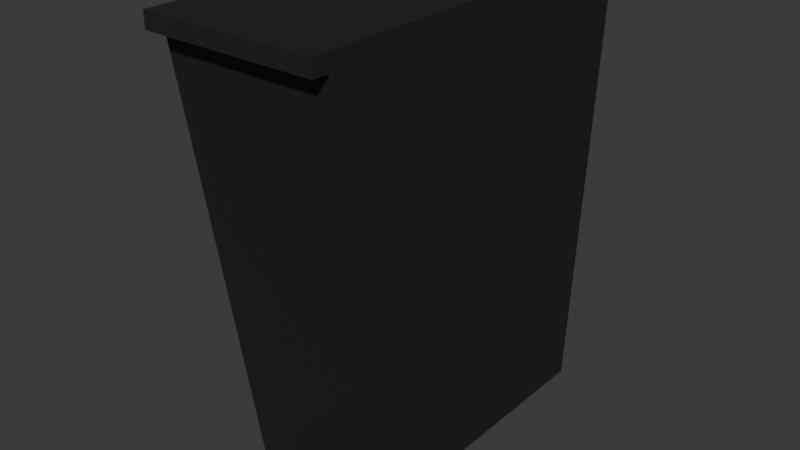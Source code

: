 # Source: bin.blend  (saved by Blender 5.0.119; exported with 4.5.12 LTS)
import bpy
from mathutils import Matrix  # noqa: F401  (used for matrix-valued properties, if any)

bpy.ops.wm.read_factory_settings(use_empty=True)
scene = bpy.context.scene
scene.name = 'Scene'

# ---- collections
col_collection = bpy.data.collections.new('Collection'); scene.collection.children.link(col_collection)

# ---- materials (node trees are filled in below, after node groups)
mat_material = bpy.data.materials.new('Material')
mat_material.alpha_threshold = 0.0
mat_material.use_backface_culling_lightprobe_volume = False
mat_material.roughness = 0.5
mat_material.line_color = (0.0, 0.0, 0.0, 1.0)

# ---- material node trees
mat_material.use_nodes = True; mat_material.node_tree.nodes.clear()
_N = mat_material.node_tree.nodes; _L = mat_material.node_tree.links
n0 = _N.new('ShaderNodeOutputMaterial'); n0.name = 'Material Output'; n0.location = (200, 100)
n1 = _N.new('ShaderNodeBsdfPrincipled'); n1.name = 'Principled BSDF'; n1.location = (-200, 100)
n1.inputs[0].default_value = (0.01727, 0.01727, 0.01727, 1.0)
_L.new(n1.outputs[0], n0.inputs[0])
n0.is_active_output = True

# ---- world
world_world = bpy.data.worlds.new('World'); scene.world = world_world
world_world.use_nodes = True; world_world.node_tree.nodes.clear()
_N = world_world.node_tree.nodes; _L = world_world.node_tree.links
n0 = _N.new('ShaderNodeOutputWorld'); n0.name = 'World Output'; n0.location = (200, 100)
n1 = _N.new('ShaderNodeBackground'); n1.name = 'Background'; n1.location = (-200, 100)
n1.inputs[0].default_value = (0.05088, 0.05088, 0.05088, 1.0)
_L.new(n1.outputs[0], n0.inputs[0])
n0.is_active_output = True
world_world.color = (0.05088, 0.05088, 0.05088)
world_world.sun_shadow_jitter_overblur = 0.0

# ---- meshes
me_cube_001 = bpy.data.meshes.new('Cube.001')
me_cube_001.from_pydata([(-1.0, -1.0, 0.0), (-1.219, -1.395, 2.0), (-1.0, 1.0, 0.0), (-1.219, 1.043, 2.0), (1.0, -1.0, 0.0), (1.219, -1.395, 2.0), (1.0, 1.0, 0.0), (1.219, 1.043, 2.0), (-1.219, -1.395, 2.072), (-1.219, 1.043, 2.072), (1.219, 1.043, 2.072), (1.219, -1.395, 2.072), (1.219, -1.509, 2.0), (-1.219, -1.509, 2.0), (1.219, -1.509, 2.072), (-1.219, -1.509, 2.072)], [], [(0, 1, 3, 2), (2, 3, 7, 6), (6, 7, 5, 4), (4, 5, 1, 0), (2, 6, 4, 0), (10, 9, 8, 11), (7, 3, 9, 10), (13, 12, 14, 15), (11, 8, 15, 14), (1, 5, 12, 13), (5, 7, 10, 11), (3, 1, 8, 9), (5, 11, 14, 12), (8, 1, 13, 15)])
_uv = me_cube_001.uv_layers.new(name='UVMap')
_uv.uv.foreach_set('vector', [0.375, 0.0, 0.625, 0.0, 0.625, 0.25, 0.375, 0.25, 0.375, 0.25, 0.625, 0.25, 0.625, 0.5, 0.375, 0.5, 0.375, 0.5, 0.625, 0.5, 0.625, 0.75, 0.375, 0.75, 0.375, 0.75, 0.625, 0.75, 0.625, 1.0, 0.375, 1.0, 0.125, 0.5, 0.375, 0.5, 0.375, 0.75, 0.125, 0.75, 0.625, 0.5, 0.875, 0.5, 0.875, 0.75, 0.625, 0.75, 0.625, 0.5, 0.625, 0.25, 0.625, 0.25, 0.625, 0.5, 0.625, 1.0, 0.625, 0.75, 0.625, 0.75, 0.625, 1.0, 0.625, 0.75, 0.875, 0.75, 0.875, 0.75, 0.625, 0.75, 0.625, 1.0, 0.625, 0.75, 0.625, 0.75, 0.625, 1.0, 0.625, 0.75, 0.625, 0.5, 0.625, 0.5, 0.625, 0.75, 0.625, 0.25, 0.625, 0.0, 0.625, 0.0, 0.625, 0.25, 0.625, 0.75, 0.625, 0.75, 0.625, 0.75, 0.625, 0.75, 0.625, 0.0, 0.625, 0.0, 0.625, 0.0, 0.625, 0.0])
me_cube_001.materials.append(mat_material)
me_cube_001.update()
me_cube_002 = bpy.data.meshes.new('Cube.002')
me_cube_002.from_pydata([(-1.0, -1.0, -1.0), (-1.0, -1.0, 1.0), (-1.0, 1.0, -1.0), (-1.0, 1.0, 1.0), (1.0, -1.0, -1.0), (1.0, -1.0, 1.0), (1.0, 1.0, -1.0), (1.0, 1.0, 1.0)], [], [(0, 1, 3, 2), (2, 3, 7, 6), (6, 7, 5, 4), (4, 5, 1, 0), (2, 6, 4, 0), (7, 3, 1, 5)])
_uv = me_cube_002.uv_layers.new(name='UVMap')
_uv.uv.foreach_set('vector', [0.375, 0.0, 0.625, 0.0, 0.625, 0.25, 0.375, 0.25, 0.375, 0.25, 0.625, 0.25, 0.625, 0.5, 0.375, 0.5, 0.375, 0.5, 0.625, 0.5, 0.625, 0.75, 0.375, 0.75, 0.375, 0.75, 0.625, 0.75, 0.625, 1.0, 0.375, 1.0, 0.125, 0.5, 0.375, 0.5, 0.375, 0.75, 0.125, 0.75, 0.625, 0.5, 0.875, 0.5, 0.875, 0.75, 0.625, 0.75])
me_cube_002.materials.append(mat_material)
me_cube_002.update()

# ---- objects
ob_cube = bpy.data.objects.new('Cube', me_cube_001)
ob_cube_001 = bpy.data.objects.new('Cube.001', me_cube_002)

# ---- transforms, parenting, visibility, modifiers, constraints
ob_cube.location = (0.0, -0.1129, -0.00146)
ob_cube.scale = (0.1359, 0.2912, 0.4211)
ob_cube_001.location = (0.0, -0.4101, 0.05936)
ob_cube_001.scale = (0.05662, 0.04241, 0.005627)

# ---- collection membership
col_collection.objects.link(ob_cube)
col_collection.objects.link(ob_cube_001)

# ---- scene / render settings (as saved in the file)
scene.frame_start = 1; scene.frame_end = 250; scene.frame_set(1)
scene.render.engine = 'BLENDER_EEVEE_NEXT'
scene.render.bake_bias = 0.0
scene.render.bake_samples = 0
scene.cycles.sampling_pattern = 'TABULATED_SOBOL'
scene.eevee.use_volume_custom_range = False
bpy.context.view_layer.update()

# ---- added for rendering (the .blend has no active camera and no usable light): camera, sun
cam_auto = bpy.data.cameras.new('AutoCamera')
cam_auto.lens = 50.0
cam_auto.sensor_width = 36.0
cam_auto.clip_end = 1000.0
ob_auto_camera = bpy.data.objects.new('AutoCamera', cam_auto)
scene.collection.objects.link(ob_auto_camera)
ob_auto_camera.location = (1.10381, -1.50528, 1.31782)
ob_auto_camera.rotation_euler = (1.09748, -7.21219e-08, 0.694738)
scene.camera = ob_auto_camera
light_auto_sun = bpy.data.lights.new('AutoSun', 'SUN')
light_auto_sun.energy = 3.0
light_auto_sun.angle = 0.0523599
ob_auto_sun = bpy.data.objects.new('AutoSun', light_auto_sun)
scene.collection.objects.link(ob_auto_sun)
ob_auto_sun.rotation_euler = (0.872665, 0.174533, 0.523599)
bpy.context.view_layer.update()
